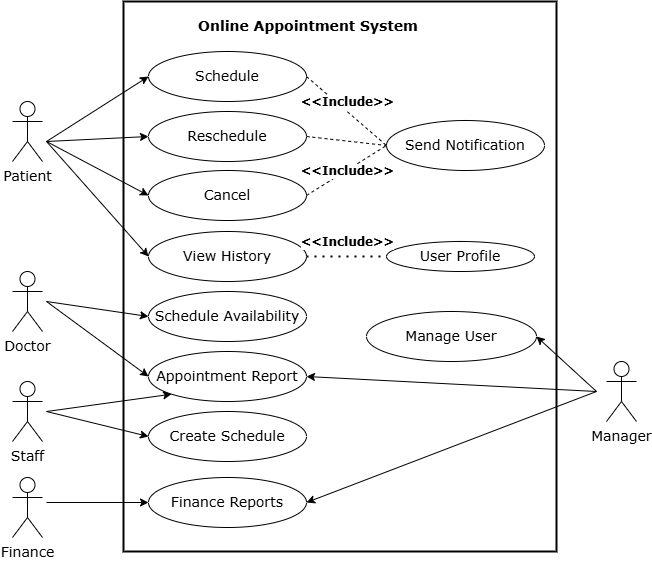

The diagram above was exported from draw.io. Its source (the exported page's mxGraphModel, read from the mxfile embedded in the PNG):
<mxGraphModel dx="1428" dy="743" grid="1" gridSize="10" guides="1" tooltips="1" connect="1" arrows="1" fold="1" page="1" pageScale="1" pageWidth="850" pageHeight="1100" math="0" shadow="0">
  <root>
    <mxCell id="0" />
    <mxCell id="1" parent="0" />
    <mxCell id="GrHfanT2AVH04zSk61Xf-1" value="" style="rounded=0;whiteSpace=wrap;html=1;strokeWidth=2;" parent="1" vertex="1">
      <mxGeometry x="217" y="90" width="433" height="550" as="geometry" />
    </mxCell>
    <mxCell id="GrHfanT2AVH04zSk61Xf-2" value="&lt;font face=&quot;Verdana&quot; style=&quot;font-size: 14px;&quot;&gt;&lt;b&gt;Online Appointment System&lt;/b&gt;&lt;/font&gt;" style="text;html=1;align=center;verticalAlign=middle;whiteSpace=wrap;rounded=0;" parent="1" vertex="1">
      <mxGeometry x="227" y="100" width="350" height="30" as="geometry" />
    </mxCell>
    <mxCell id="GrHfanT2AVH04zSk61Xf-3" value="&lt;font face=&quot;Verdana&quot; style=&quot;font-size: 14px;&quot;&gt;Schedule&lt;/font&gt;" style="ellipse;whiteSpace=wrap;html=1;" parent="1" vertex="1">
      <mxGeometry x="242" y="140" width="158" height="50" as="geometry" />
    </mxCell>
    <mxCell id="GrHfanT2AVH04zSk61Xf-5" value="&lt;font face=&quot;Verdana&quot; style=&quot;font-size: 14px;&quot;&gt;Create Schedule&lt;/font&gt;" style="ellipse;whiteSpace=wrap;html=1;" parent="1" vertex="1">
      <mxGeometry x="242" y="500" width="158" height="50" as="geometry" />
    </mxCell>
    <mxCell id="GrHfanT2AVH04zSk61Xf-8" value="&lt;font face=&quot;Verdana&quot; style=&quot;font-size: 14px;&quot;&gt;Finance Reports&lt;/font&gt;" style="ellipse;whiteSpace=wrap;html=1;" parent="1" vertex="1">
      <mxGeometry x="242" y="566" width="158" height="50" as="geometry" />
    </mxCell>
    <mxCell id="GrHfanT2AVH04zSk61Xf-10" value="&lt;font style=&quot;font-size: 14px;&quot; face=&quot;Verdana&quot;&gt;Patient&lt;/font&gt;" style="shape=umlActor;verticalLabelPosition=bottom;verticalAlign=top;html=1;outlineConnect=0;" parent="1" vertex="1">
      <mxGeometry x="106" y="190" width="30" height="60" as="geometry" />
    </mxCell>
    <mxCell id="GrHfanT2AVH04zSk61Xf-11" value="" style="endArrow=classic;html=1;rounded=0;entryX=0;entryY=0.5;entryDx=0;entryDy=0;" parent="1" target="GrHfanT2AVH04zSk61Xf-3" edge="1">
      <mxGeometry width="50" height="50" relative="1" as="geometry">
        <mxPoint x="140" y="230" as="sourcePoint" />
        <mxPoint x="177" y="130" as="targetPoint" />
      </mxGeometry>
    </mxCell>
    <mxCell id="GrHfanT2AVH04zSk61Xf-12" value="" style="endArrow=classic;html=1;rounded=0;entryX=0;entryY=0.5;entryDx=0;entryDy=0;" parent="1" target="FB4Bb7uTK-6Flp1YQ7hf-3" edge="1">
      <mxGeometry width="50" height="50" relative="1" as="geometry">
        <mxPoint x="140" y="230" as="sourcePoint" />
        <mxPoint x="282" y="175" as="targetPoint" />
      </mxGeometry>
    </mxCell>
    <mxCell id="GrHfanT2AVH04zSk61Xf-13" value="&lt;font style=&quot;font-size: 14px;&quot; face=&quot;Verdana&quot;&gt;Staff&lt;/font&gt;" style="shape=umlActor;verticalLabelPosition=bottom;verticalAlign=top;html=1;outlineConnect=0;" parent="1" vertex="1">
      <mxGeometry x="106" y="470" width="30" height="60" as="geometry" />
    </mxCell>
    <mxCell id="GrHfanT2AVH04zSk61Xf-14" value="" style="endArrow=classic;html=1;rounded=0;entryX=0;entryY=0.5;entryDx=0;entryDy=0;" parent="1" target="FB4Bb7uTK-6Flp1YQ7hf-4" edge="1">
      <mxGeometry width="50" height="50" relative="1" as="geometry">
        <mxPoint x="140" y="230" as="sourcePoint" />
        <mxPoint x="240" y="235" as="targetPoint" />
      </mxGeometry>
    </mxCell>
    <mxCell id="GrHfanT2AVH04zSk61Xf-16" value="&lt;font style=&quot;font-size: 14px;&quot; face=&quot;Verdana&quot;&gt;Doctor&lt;/font&gt;" style="shape=umlActor;verticalLabelPosition=bottom;verticalAlign=top;html=1;outlineConnect=0;" parent="1" vertex="1">
      <mxGeometry x="106" y="360" width="30" height="60" as="geometry" />
    </mxCell>
    <mxCell id="GrHfanT2AVH04zSk61Xf-17" value="" style="endArrow=classic;html=1;rounded=0;entryX=0;entryY=0.5;entryDx=0;entryDy=0;" parent="1" target="FB4Bb7uTK-6Flp1YQ7hf-14" edge="1">
      <mxGeometry width="50" height="50" relative="1" as="geometry">
        <mxPoint x="140" y="390" as="sourcePoint" />
        <mxPoint x="93" y="325" as="targetPoint" />
      </mxGeometry>
    </mxCell>
    <mxCell id="GrHfanT2AVH04zSk61Xf-19" value="&lt;font style=&quot;font-size: 14px;&quot; face=&quot;Verdana&quot;&gt;Finance&lt;/font&gt;" style="shape=umlActor;verticalLabelPosition=bottom;verticalAlign=top;html=1;outlineConnect=0;" parent="1" vertex="1">
      <mxGeometry x="106" y="566" width="30" height="60" as="geometry" />
    </mxCell>
    <mxCell id="GrHfanT2AVH04zSk61Xf-20" value="" style="endArrow=classic;html=1;rounded=0;entryX=0;entryY=0.5;entryDx=0;entryDy=0;" parent="1" target="GrHfanT2AVH04zSk61Xf-8" edge="1">
      <mxGeometry width="50" height="50" relative="1" as="geometry">
        <mxPoint x="140" y="591" as="sourcePoint" />
        <mxPoint x="240" y="620" as="targetPoint" />
      </mxGeometry>
    </mxCell>
    <mxCell id="GrHfanT2AVH04zSk61Xf-21" value="&lt;font style=&quot;font-size: 14px;&quot; face=&quot;Verdana&quot;&gt;Manage User&lt;/font&gt;" style="ellipse;whiteSpace=wrap;html=1;" parent="1" vertex="1">
      <mxGeometry x="460" y="400" width="170" height="50" as="geometry" />
    </mxCell>
    <mxCell id="GrHfanT2AVH04zSk61Xf-22" value="&lt;font style=&quot;font-size: 14px;&quot; face=&quot;Verdana&quot;&gt;Manager&lt;/font&gt;" style="shape=umlActor;verticalLabelPosition=bottom;verticalAlign=top;html=1;outlineConnect=0;" parent="1" vertex="1">
      <mxGeometry x="700" y="450" width="30" height="60" as="geometry" />
    </mxCell>
    <mxCell id="GrHfanT2AVH04zSk61Xf-23" value="" style="endArrow=classic;html=1;rounded=0;entryX=1;entryY=0.5;entryDx=0;entryDy=0;" parent="1" edge="1" target="FB4Bb7uTK-6Flp1YQ7hf-15">
      <mxGeometry width="50" height="50" relative="1" as="geometry">
        <mxPoint x="690" y="480" as="sourcePoint" />
        <mxPoint x="677" y="246" as="targetPoint" />
      </mxGeometry>
    </mxCell>
    <mxCell id="FB4Bb7uTK-6Flp1YQ7hf-3" value="&lt;font face=&quot;Verdana&quot; style=&quot;font-size: 14px;&quot;&gt;Reschedule&lt;/font&gt;" style="ellipse;whiteSpace=wrap;html=1;" vertex="1" parent="1">
      <mxGeometry x="242" y="200" width="158" height="50" as="geometry" />
    </mxCell>
    <mxCell id="FB4Bb7uTK-6Flp1YQ7hf-4" value="&lt;font face=&quot;Verdana&quot; style=&quot;font-size: 14px;&quot;&gt;Cancel&lt;/font&gt;" style="ellipse;whiteSpace=wrap;html=1;" vertex="1" parent="1">
      <mxGeometry x="242" y="259" width="158" height="50" as="geometry" />
    </mxCell>
    <mxCell id="FB4Bb7uTK-6Flp1YQ7hf-5" value="&lt;font face=&quot;Verdana&quot; style=&quot;font-size: 14px;&quot;&gt;View History&lt;/font&gt;" style="ellipse;whiteSpace=wrap;html=1;" vertex="1" parent="1">
      <mxGeometry x="242" y="320" width="158" height="50" as="geometry" />
    </mxCell>
    <mxCell id="FB4Bb7uTK-6Flp1YQ7hf-9" value="&lt;font face=&quot;Verdana&quot; style=&quot;font-size: 14px;&quot;&gt;User Profile&lt;/font&gt;" style="ellipse;whiteSpace=wrap;html=1;" vertex="1" parent="1">
      <mxGeometry x="480" y="330" width="148" height="30" as="geometry" />
    </mxCell>
    <mxCell id="FB4Bb7uTK-6Flp1YQ7hf-10" value="" style="endArrow=none;dashed=1;html=1;dashPattern=1 3;strokeWidth=2;rounded=0;exitX=1;exitY=0.5;exitDx=0;exitDy=0;entryX=0;entryY=0.5;entryDx=0;entryDy=0;" edge="1" parent="1" source="FB4Bb7uTK-6Flp1YQ7hf-5" target="FB4Bb7uTK-6Flp1YQ7hf-9">
      <mxGeometry width="50" height="50" relative="1" as="geometry">
        <mxPoint x="420" y="270" as="sourcePoint" />
        <mxPoint x="470" y="220" as="targetPoint" />
      </mxGeometry>
    </mxCell>
    <mxCell id="FB4Bb7uTK-6Flp1YQ7hf-11" value="&lt;font face=&quot;Verdana&quot; style=&quot;font-size: 12px;&quot;&gt;&amp;lt;&amp;lt;Include&amp;gt;&amp;gt;&lt;/font&gt;" style="edgeLabel;html=1;align=center;verticalAlign=middle;resizable=0;points=[];fontStyle=1" vertex="1" connectable="0" parent="FB4Bb7uTK-6Flp1YQ7hf-10">
      <mxGeometry x="-0.0169" y="-2" relative="1" as="geometry">
        <mxPoint x="1" y="-17" as="offset" />
      </mxGeometry>
    </mxCell>
    <mxCell id="FB4Bb7uTK-6Flp1YQ7hf-12" value="" style="endArrow=classic;html=1;rounded=0;entryX=0;entryY=0.5;entryDx=0;entryDy=0;" edge="1" parent="1" target="FB4Bb7uTK-6Flp1YQ7hf-5">
      <mxGeometry width="50" height="50" relative="1" as="geometry">
        <mxPoint x="140" y="230" as="sourcePoint" />
        <mxPoint x="252" y="245" as="targetPoint" />
      </mxGeometry>
    </mxCell>
    <mxCell id="FB4Bb7uTK-6Flp1YQ7hf-14" value="&lt;font face=&quot;Verdana&quot; style=&quot;font-size: 14px;&quot;&gt;Schedule Availability&lt;/font&gt;" style="ellipse;whiteSpace=wrap;html=1;" vertex="1" parent="1">
      <mxGeometry x="242" y="380" width="158" height="50" as="geometry" />
    </mxCell>
    <mxCell id="FB4Bb7uTK-6Flp1YQ7hf-15" value="&lt;font face=&quot;Verdana&quot; style=&quot;font-size: 14px;&quot;&gt;Appointment Report&lt;/font&gt;" style="ellipse;whiteSpace=wrap;html=1;" vertex="1" parent="1">
      <mxGeometry x="242" y="440" width="158" height="50" as="geometry" />
    </mxCell>
    <mxCell id="FB4Bb7uTK-6Flp1YQ7hf-16" value="" style="endArrow=classic;html=1;rounded=0;entryX=0;entryY=0.5;entryDx=0;entryDy=0;" edge="1" parent="1" target="FB4Bb7uTK-6Flp1YQ7hf-15">
      <mxGeometry width="50" height="50" relative="1" as="geometry">
        <mxPoint x="140" y="390" as="sourcePoint" />
        <mxPoint x="252" y="415" as="targetPoint" />
      </mxGeometry>
    </mxCell>
    <mxCell id="FB4Bb7uTK-6Flp1YQ7hf-17" value="" style="endArrow=classic;html=1;rounded=0;entryX=0;entryY=0.5;entryDx=0;entryDy=0;" edge="1" parent="1" target="GrHfanT2AVH04zSk61Xf-5">
      <mxGeometry width="50" height="50" relative="1" as="geometry">
        <mxPoint x="140" y="500" as="sourcePoint" />
        <mxPoint x="252" y="475" as="targetPoint" />
      </mxGeometry>
    </mxCell>
    <mxCell id="FB4Bb7uTK-6Flp1YQ7hf-18" value="" style="endArrow=classic;html=1;rounded=0;entryX=0;entryY=1;entryDx=0;entryDy=0;" edge="1" parent="1" target="FB4Bb7uTK-6Flp1YQ7hf-15">
      <mxGeometry width="50" height="50" relative="1" as="geometry">
        <mxPoint x="140" y="500" as="sourcePoint" />
        <mxPoint x="252" y="559" as="targetPoint" />
      </mxGeometry>
    </mxCell>
    <mxCell id="FB4Bb7uTK-6Flp1YQ7hf-19" value="" style="endArrow=classic;html=1;rounded=0;entryX=1;entryY=0.5;entryDx=0;entryDy=0;" edge="1" parent="1" target="GrHfanT2AVH04zSk61Xf-8">
      <mxGeometry width="50" height="50" relative="1" as="geometry">
        <mxPoint x="690" y="480" as="sourcePoint" />
        <mxPoint x="410" y="475" as="targetPoint" />
      </mxGeometry>
    </mxCell>
    <mxCell id="FB4Bb7uTK-6Flp1YQ7hf-20" value="" style="endArrow=classic;html=1;rounded=0;entryX=1;entryY=0.5;entryDx=0;entryDy=0;" edge="1" parent="1" target="GrHfanT2AVH04zSk61Xf-21">
      <mxGeometry width="50" height="50" relative="1" as="geometry">
        <mxPoint x="690" y="480" as="sourcePoint" />
        <mxPoint x="410" y="475" as="targetPoint" />
      </mxGeometry>
    </mxCell>
    <mxCell id="FB4Bb7uTK-6Flp1YQ7hf-22" value="&lt;font face=&quot;Verdana&quot; style=&quot;font-size: 14px;&quot;&gt;Send Notification&lt;/font&gt;" style="ellipse;whiteSpace=wrap;html=1;" vertex="1" parent="1">
      <mxGeometry x="480" y="209" width="158" height="50" as="geometry" />
    </mxCell>
    <mxCell id="FB4Bb7uTK-6Flp1YQ7hf-24" value="" style="endArrow=none;dashed=1;html=1;rounded=0;exitX=1;exitY=0.5;exitDx=0;exitDy=0;entryX=0;entryY=0.5;entryDx=0;entryDy=0;" edge="1" parent="1" source="GrHfanT2AVH04zSk61Xf-3" target="FB4Bb7uTK-6Flp1YQ7hf-22">
      <mxGeometry width="50" height="50" relative="1" as="geometry">
        <mxPoint x="420" y="270" as="sourcePoint" />
        <mxPoint x="480" y="230" as="targetPoint" />
      </mxGeometry>
    </mxCell>
    <mxCell id="FB4Bb7uTK-6Flp1YQ7hf-25" value="" style="endArrow=none;dashed=1;html=1;rounded=0;exitX=1;exitY=0.5;exitDx=0;exitDy=0;entryX=0;entryY=0.5;entryDx=0;entryDy=0;" edge="1" parent="1" source="FB4Bb7uTK-6Flp1YQ7hf-3" target="FB4Bb7uTK-6Flp1YQ7hf-22">
      <mxGeometry width="50" height="50" relative="1" as="geometry">
        <mxPoint x="410" y="175" as="sourcePoint" />
        <mxPoint x="480" y="230" as="targetPoint" />
      </mxGeometry>
    </mxCell>
    <mxCell id="FB4Bb7uTK-6Flp1YQ7hf-26" value="" style="endArrow=none;dashed=1;html=1;rounded=0;exitX=1;exitY=0.5;exitDx=0;exitDy=0;entryX=0;entryY=0.5;entryDx=0;entryDy=0;" edge="1" parent="1" source="FB4Bb7uTK-6Flp1YQ7hf-4" target="FB4Bb7uTK-6Flp1YQ7hf-22">
      <mxGeometry width="50" height="50" relative="1" as="geometry">
        <mxPoint x="410" y="235" as="sourcePoint" />
        <mxPoint x="490" y="240" as="targetPoint" />
      </mxGeometry>
    </mxCell>
    <mxCell id="FB4Bb7uTK-6Flp1YQ7hf-27" value="&lt;font face=&quot;Verdana&quot; style=&quot;font-size: 12px;&quot;&gt;&amp;lt;&amp;lt;Include&amp;gt;&amp;gt;&lt;/font&gt;" style="edgeLabel;html=1;align=center;verticalAlign=middle;resizable=0;points=[];fontStyle=1" vertex="1" connectable="0" parent="1">
      <mxGeometry x="440" y="190" as="geometry" />
    </mxCell>
    <mxCell id="FB4Bb7uTK-6Flp1YQ7hf-28" value="&lt;font face=&quot;Verdana&quot; style=&quot;font-size: 12px;&quot;&gt;&amp;lt;&amp;lt;Include&amp;gt;&amp;gt;&lt;/font&gt;" style="edgeLabel;html=1;align=center;verticalAlign=middle;resizable=0;points=[];fontStyle=1" vertex="1" connectable="0" parent="1">
      <mxGeometry x="440" y="259" as="geometry" />
    </mxCell>
  </root>
</mxGraphModel>